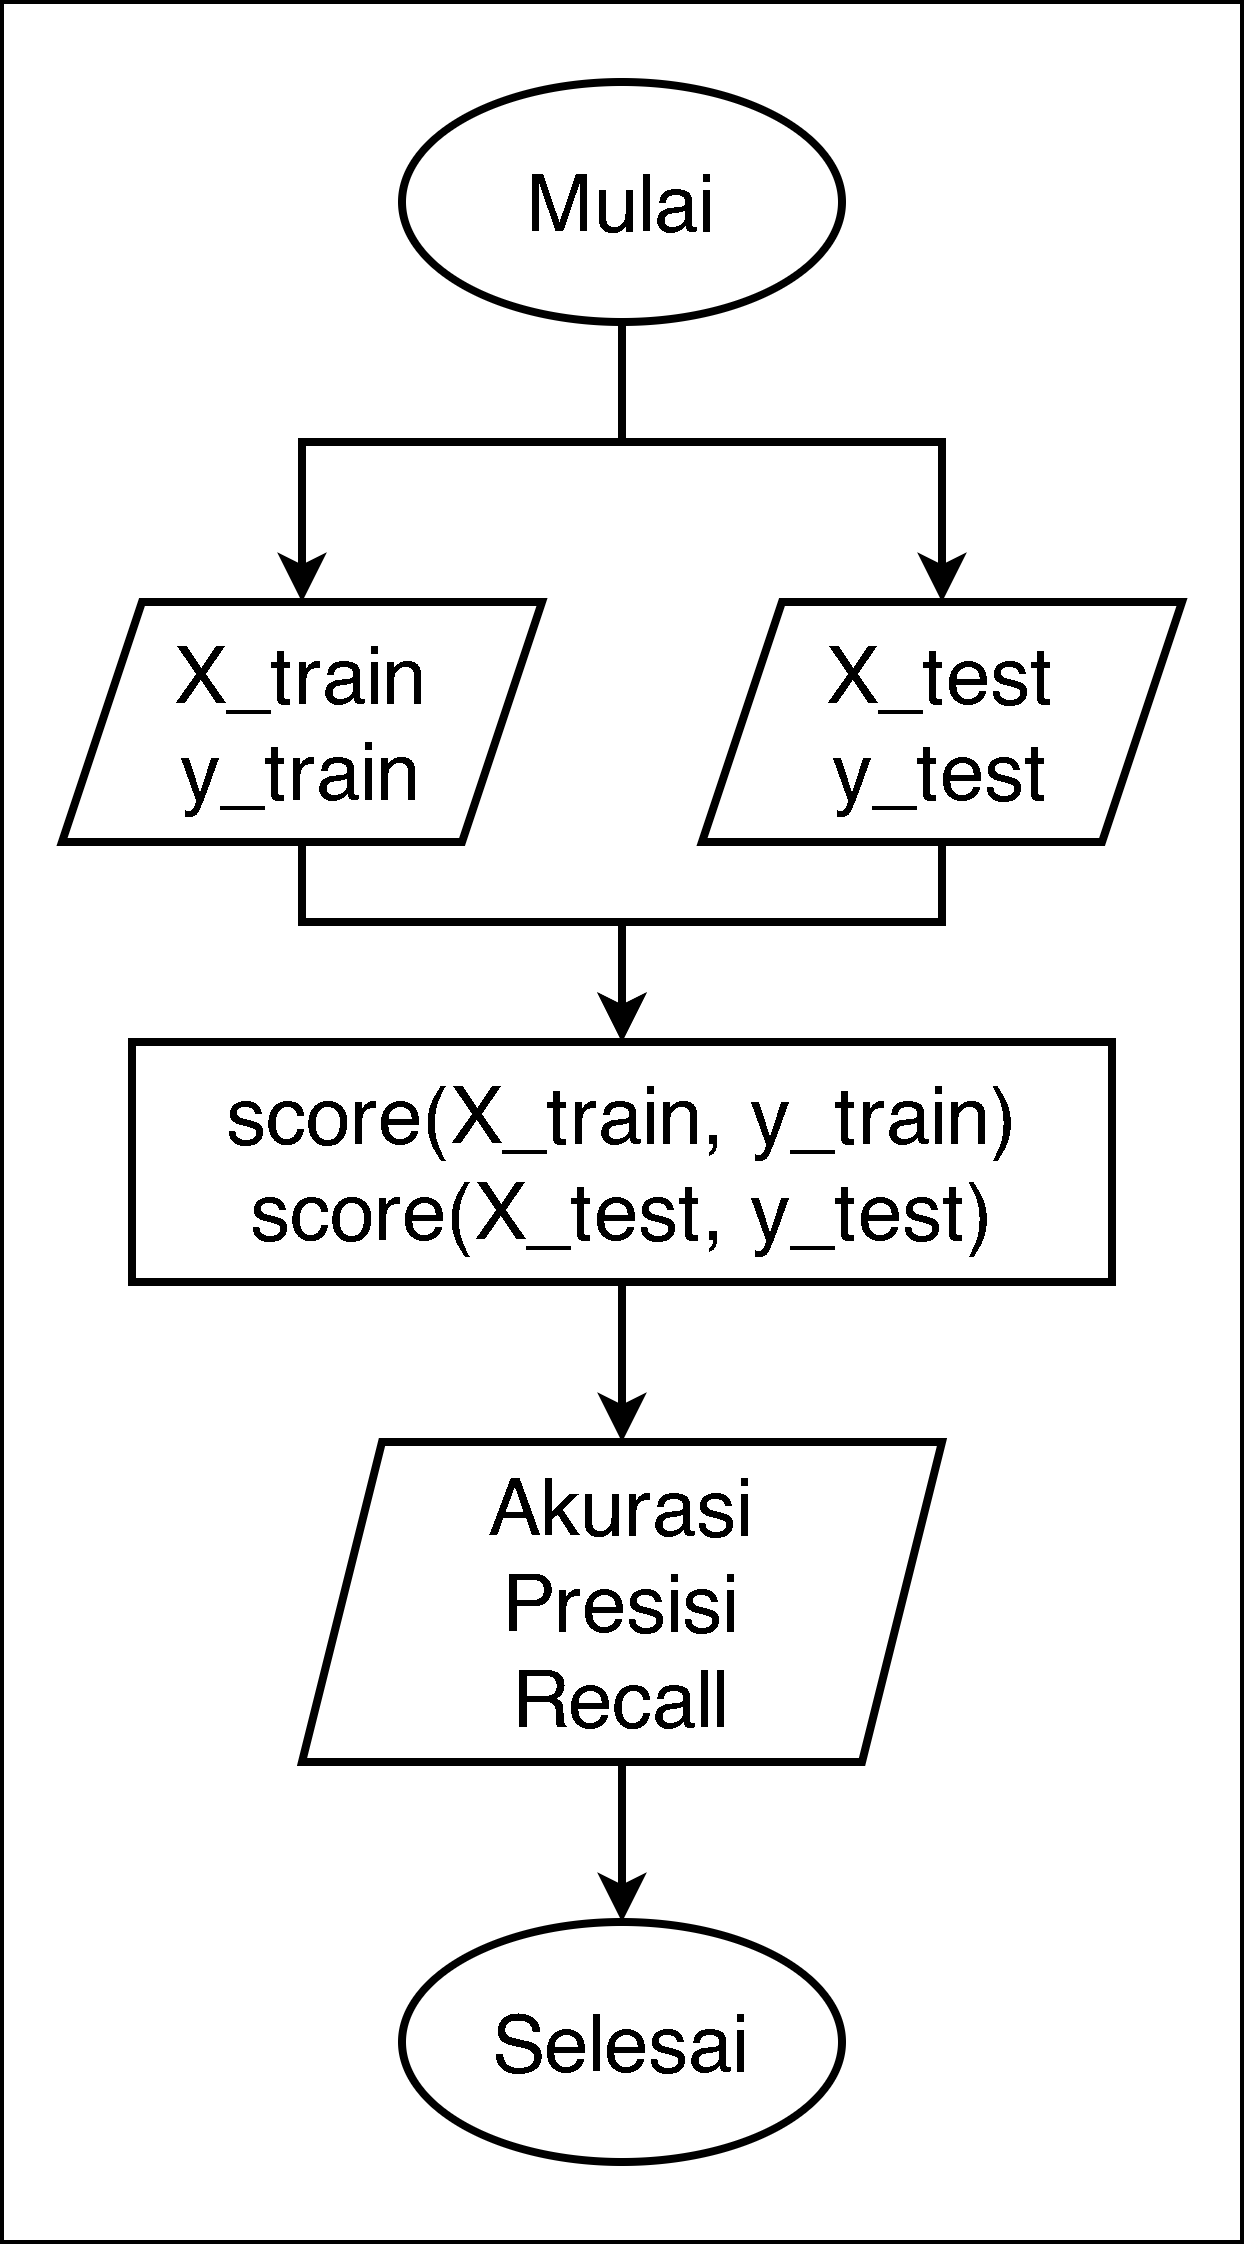

The diagram above was exported from draw.io. Its source (the exported page's mxGraphModel, read from the mxfile embedded in the PNG):
<mxGraphModel dx="1598" dy="1978" grid="1" gridSize="10" guides="1" tooltips="1" connect="1" arrows="1" fold="1" page="1" pageScale="1" pageWidth="850" pageHeight="1100" math="0" shadow="0">
  <root>
    <mxCell id="0" />
    <mxCell id="1" parent="0" />
    <mxCell id="QHIBg382iOYjWWnhvLbx-29" value="" style="group" vertex="1" connectable="0" parent="1">
      <mxGeometry x="240" y="-100" width="310" height="560" as="geometry" />
    </mxCell>
    <mxCell id="QHIBg382iOYjWWnhvLbx-28" value="" style="rounded=0;whiteSpace=wrap;html=1;strokeWidth=1;" vertex="1" parent="QHIBg382iOYjWWnhvLbx-29">
      <mxGeometry width="310" height="560" as="geometry" />
    </mxCell>
    <mxCell id="QHIBg382iOYjWWnhvLbx-1" value="&lt;font style=&quot;font-size: 20px&quot;&gt;Mulai&lt;/font&gt;" style="ellipse;whiteSpace=wrap;html=1;strokeWidth=2;" vertex="1" parent="QHIBg382iOYjWWnhvLbx-29">
      <mxGeometry x="100" y="20" width="110" height="60" as="geometry" />
    </mxCell>
    <mxCell id="QHIBg382iOYjWWnhvLbx-2" value="&lt;font style=&quot;font-size: 20px&quot;&gt;Selesai&lt;/font&gt;" style="ellipse;whiteSpace=wrap;html=1;strokeWidth=2;" vertex="1" parent="QHIBg382iOYjWWnhvLbx-29">
      <mxGeometry x="100" y="480" width="110" height="60" as="geometry" />
    </mxCell>
    <mxCell id="QHIBg382iOYjWWnhvLbx-18" value="&lt;font style=&quot;font-size: 20px&quot;&gt;Akurasi&lt;br&gt;Presisi&lt;br&gt;Recall&lt;/font&gt;" style="shape=parallelogram;perimeter=parallelogramPerimeter;whiteSpace=wrap;html=1;fixedSize=1;strokeWidth=2;" vertex="1" parent="QHIBg382iOYjWWnhvLbx-29">
      <mxGeometry x="75" y="360" width="160" height="80" as="geometry" />
    </mxCell>
    <mxCell id="QHIBg382iOYjWWnhvLbx-20" value="&lt;font style=&quot;font-size: 20px&quot;&gt;score(X_train, y_train)&lt;br&gt;score(X_test, y_test)&lt;/font&gt;" style="rounded=0;whiteSpace=wrap;html=1;strokeWidth=2;" vertex="1" parent="QHIBg382iOYjWWnhvLbx-29">
      <mxGeometry x="32.5" y="260" width="245" height="60" as="geometry" />
    </mxCell>
    <mxCell id="QHIBg382iOYjWWnhvLbx-21" value="" style="endArrow=classic;html=1;strokeWidth=2;exitX=0.5;exitY=1;exitDx=0;exitDy=0;entryX=0.5;entryY=0;entryDx=0;entryDy=0;rounded=0;" edge="1" parent="QHIBg382iOYjWWnhvLbx-29" source="QHIBg382iOYjWWnhvLbx-1" target="QHIBg382iOYjWWnhvLbx-16">
      <mxGeometry width="50" height="50" relative="1" as="geometry">
        <mxPoint x="140" y="100" as="sourcePoint" />
        <mxPoint x="170" y="120" as="targetPoint" />
        <Array as="points">
          <mxPoint x="155" y="110" />
          <mxPoint x="75" y="110" />
        </Array>
      </mxGeometry>
    </mxCell>
    <mxCell id="QHIBg382iOYjWWnhvLbx-22" value="" style="group" vertex="1" connectable="0" parent="QHIBg382iOYjWWnhvLbx-29">
      <mxGeometry x="15" y="150" width="280" height="60" as="geometry" />
    </mxCell>
    <mxCell id="QHIBg382iOYjWWnhvLbx-16" value="&lt;font style=&quot;font-size: 20px&quot;&gt;X_train&lt;br&gt;y_train&lt;/font&gt;" style="shape=parallelogram;perimeter=parallelogramPerimeter;whiteSpace=wrap;html=1;fixedSize=1;strokeWidth=2;" vertex="1" parent="QHIBg382iOYjWWnhvLbx-22">
      <mxGeometry width="120" height="60" as="geometry" />
    </mxCell>
    <mxCell id="QHIBg382iOYjWWnhvLbx-17" value="&lt;font style=&quot;font-size: 20px&quot;&gt;X_test&lt;br&gt;y_test&lt;/font&gt;" style="shape=parallelogram;perimeter=parallelogramPerimeter;whiteSpace=wrap;html=1;fixedSize=1;strokeWidth=2;" vertex="1" parent="QHIBg382iOYjWWnhvLbx-22">
      <mxGeometry x="160" width="120" height="60" as="geometry" />
    </mxCell>
    <mxCell id="QHIBg382iOYjWWnhvLbx-23" value="" style="endArrow=classic;html=1;strokeWidth=2;exitX=0.5;exitY=1;exitDx=0;exitDy=0;entryX=0.5;entryY=0;entryDx=0;entryDy=0;rounded=0;" edge="1" parent="QHIBg382iOYjWWnhvLbx-29" source="QHIBg382iOYjWWnhvLbx-1" target="QHIBg382iOYjWWnhvLbx-17">
      <mxGeometry width="50" height="50" relative="1" as="geometry">
        <mxPoint x="120" y="170" as="sourcePoint" />
        <mxPoint x="170" y="120" as="targetPoint" />
        <Array as="points">
          <mxPoint x="155" y="110" />
          <mxPoint x="235" y="110" />
        </Array>
      </mxGeometry>
    </mxCell>
    <mxCell id="QHIBg382iOYjWWnhvLbx-24" value="" style="endArrow=classic;html=1;strokeWidth=2;exitX=0.5;exitY=1;exitDx=0;exitDy=0;entryX=0.5;entryY=0;entryDx=0;entryDy=0;rounded=0;" edge="1" parent="QHIBg382iOYjWWnhvLbx-29" source="QHIBg382iOYjWWnhvLbx-16" target="QHIBg382iOYjWWnhvLbx-20">
      <mxGeometry width="50" height="50" relative="1" as="geometry">
        <mxPoint x="100" y="260" as="sourcePoint" />
        <mxPoint x="150" y="210" as="targetPoint" />
        <Array as="points">
          <mxPoint x="75" y="230" />
          <mxPoint x="155" y="230" />
        </Array>
      </mxGeometry>
    </mxCell>
    <mxCell id="QHIBg382iOYjWWnhvLbx-25" value="" style="endArrow=classic;html=1;strokeWidth=2;exitX=0.5;exitY=1;exitDx=0;exitDy=0;entryX=0.5;entryY=0;entryDx=0;entryDy=0;rounded=0;" edge="1" parent="QHIBg382iOYjWWnhvLbx-29" source="QHIBg382iOYjWWnhvLbx-17" target="QHIBg382iOYjWWnhvLbx-20">
      <mxGeometry width="50" height="50" relative="1" as="geometry">
        <mxPoint x="100" y="260" as="sourcePoint" />
        <mxPoint x="150" y="210" as="targetPoint" />
        <Array as="points">
          <mxPoint x="235" y="230" />
          <mxPoint x="155" y="230" />
        </Array>
      </mxGeometry>
    </mxCell>
    <mxCell id="QHIBg382iOYjWWnhvLbx-26" value="" style="endArrow=classic;html=1;strokeWidth=2;exitX=0.5;exitY=1;exitDx=0;exitDy=0;entryX=0.5;entryY=0;entryDx=0;entryDy=0;" edge="1" parent="QHIBg382iOYjWWnhvLbx-29" source="QHIBg382iOYjWWnhvLbx-20" target="QHIBg382iOYjWWnhvLbx-18">
      <mxGeometry width="50" height="50" relative="1" as="geometry">
        <mxPoint x="-20" y="320" as="sourcePoint" />
        <mxPoint x="30" y="270" as="targetPoint" />
      </mxGeometry>
    </mxCell>
    <mxCell id="QHIBg382iOYjWWnhvLbx-27" value="" style="endArrow=classic;html=1;strokeWidth=2;exitX=0.5;exitY=1;exitDx=0;exitDy=0;entryX=0.5;entryY=0;entryDx=0;entryDy=0;" edge="1" parent="QHIBg382iOYjWWnhvLbx-29" source="QHIBg382iOYjWWnhvLbx-18" target="QHIBg382iOYjWWnhvLbx-2">
      <mxGeometry width="50" height="50" relative="1" as="geometry">
        <mxPoint x="-20" y="320" as="sourcePoint" />
        <mxPoint x="30" y="270" as="targetPoint" />
      </mxGeometry>
    </mxCell>
  </root>
</mxGraphModel>